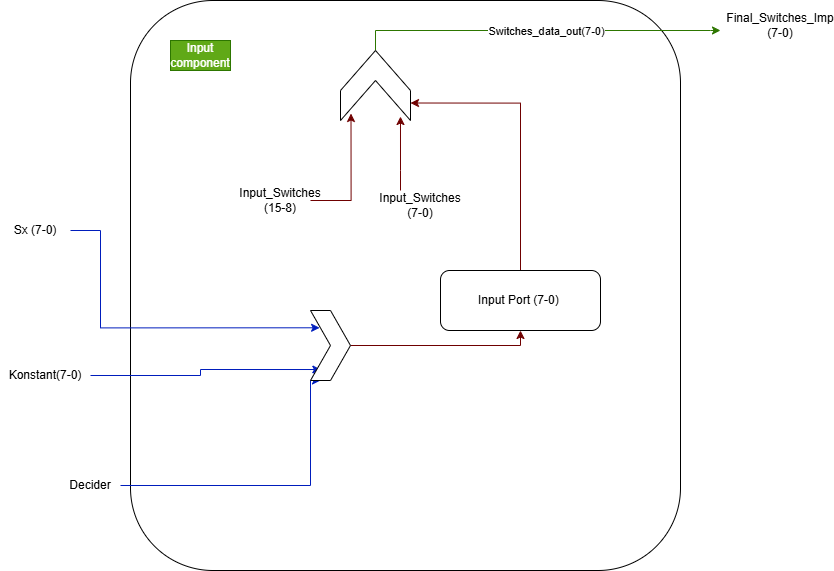

The diagram above was exported from draw.io. Its source (the exported page's mxGraphModel, read from the mxfile embedded in the PNG):
<mxGraphModel dx="178" dy="2016" grid="1" gridSize="10" guides="1" tooltips="1" connect="1" arrows="1" fold="1" page="1" pageScale="1" pageWidth="850" pageHeight="1100" math="0" shadow="0">
  <root>
    <mxCell id="0" />
    <mxCell id="1" parent="0" />
    <mxCell id="4hvSA9d1jpHa53tm_2eG-218" parent="1" style="rounded=1;whiteSpace=wrap;html=1;" value="" vertex="1">
      <mxGeometry height="570" width="550" x="1780" y="-210" as="geometry" />
    </mxCell>
    <mxCell id="4hvSA9d1jpHa53tm_2eG-219" parent="1" style="text;html=1;whiteSpace=wrap;strokeColor=none;fillColor=none;align=center;verticalAlign=middle;rounded=0;" value="Sx (7-0)" vertex="1">
      <mxGeometry height="40" width="70" x="1650" as="geometry" />
    </mxCell>
    <mxCell id="4hvSA9d1jpHa53tm_2eG-220" edge="1" parent="1" source="4hvSA9d1jpHa53tm_2eG-221" style="edgeStyle=orthogonalEdgeStyle;rounded=0;orthogonalLoop=1;jettySize=auto;html=1;entryX=0.259;entryY=0.843;entryDx=0;entryDy=0;entryPerimeter=0;fillColor=#0050ef;strokeColor=#001DBC;" target="4hvSA9d1jpHa53tm_2eG-227">
      <mxGeometry relative="1" as="geometry">
        <mxPoint x="1860" y="165" as="targetPoint" />
      </mxGeometry>
    </mxCell>
    <mxCell id="4hvSA9d1jpHa53tm_2eG-221" parent="1" style="text;html=1;whiteSpace=wrap;strokeColor=none;fillColor=none;align=center;verticalAlign=middle;rounded=0;" value="Konstant(7-0)" vertex="1">
      <mxGeometry height="30" width="90" x="1650" y="150" as="geometry" />
    </mxCell>
    <mxCell id="4hvSA9d1jpHa53tm_2eG-222" edge="1" parent="1" source="4hvSA9d1jpHa53tm_2eG-219" style="edgeStyle=orthogonalEdgeStyle;rounded=0;orthogonalLoop=1;jettySize=auto;html=1;exitX=1;exitY=0.5;exitDx=0;exitDy=0;entryX=0.228;entryY=0.247;entryDx=0;entryDy=0;entryPerimeter=0;fillColor=#0050ef;strokeColor=#001DBC;" target="4hvSA9d1jpHa53tm_2eG-227">
      <mxGeometry relative="1" as="geometry">
        <Array as="points">
          <mxPoint x="1750" y="117" />
        </Array>
        <mxPoint x="1930" y="120" as="targetPoint" />
      </mxGeometry>
    </mxCell>
    <mxCell id="4hvSA9d1jpHa53tm_2eG-223" parent="1" style="text;html=1;whiteSpace=wrap;strokeColor=none;fillColor=none;align=center;verticalAlign=middle;rounded=0;" value="Decider" vertex="1">
      <mxGeometry height="30" width="60" x="1710" y="260" as="geometry" />
    </mxCell>
    <mxCell id="4hvSA9d1jpHa53tm_2eG-224" edge="1" parent="1" source="4hvSA9d1jpHa53tm_2eG-223" style="edgeStyle=orthogonalEdgeStyle;rounded=0;orthogonalLoop=1;jettySize=auto;html=1;entryX=0.25;entryY=1;entryDx=0;entryDy=0;fillColor=#0050ef;strokeColor=#001DBC;" target="4hvSA9d1jpHa53tm_2eG-227">
      <mxGeometry relative="1" as="geometry">
        <Array as="points">
          <mxPoint x="1960" y="275" />
        </Array>
        <mxPoint x="1909.92" y="275.06000000000006" as="targetPoint" />
      </mxGeometry>
    </mxCell>
    <mxCell id="4hvSA9d1jpHa53tm_2eG-225" parent="1" style="text;html=1;whiteSpace=wrap;strokeColor=none;fillColor=none;align=center;verticalAlign=middle;rounded=0;" value="Input_Switches (7-0)" vertex="1">
      <mxGeometry height="30" width="80" x="2030" y="-20" as="geometry" />
    </mxCell>
    <mxCell id="4hvSA9d1jpHa53tm_2eG-226" edge="1" parent="1" source="4hvSA9d1jpHa53tm_2eG-227" style="edgeStyle=orthogonalEdgeStyle;rounded=0;orthogonalLoop=1;jettySize=auto;html=1;exitX=1;exitY=0.5;exitDx=0;exitDy=0;entryX=0.5;entryY=1;entryDx=0;entryDy=0;fillColor=#a20025;strokeColor=#6F0000;" target="4hvSA9d1jpHa53tm_2eG-229">
      <mxGeometry relative="1" as="geometry">
        <Array as="points">
          <mxPoint x="2170" y="135" />
        </Array>
        <mxPoint x="2070" y="80" as="targetPoint" />
      </mxGeometry>
    </mxCell>
    <mxCell id="4hvSA9d1jpHa53tm_2eG-227" parent="1" style="shape=step;perimeter=stepPerimeter;whiteSpace=wrap;html=1;fixedSize=1;" value="" vertex="1">
      <mxGeometry height="70" width="40" x="1960" y="100" as="geometry" />
    </mxCell>
    <mxCell id="4hvSA9d1jpHa53tm_2eG-228" edge="1" parent="1" source="4hvSA9d1jpHa53tm_2eG-229" style="edgeStyle=orthogonalEdgeStyle;rounded=0;orthogonalLoop=1;jettySize=auto;html=1;exitX=0.5;exitY=0;exitDx=0;exitDy=0;entryX=0.25;entryY=1;entryDx=0;entryDy=0;fillColor=#a20025;strokeColor=#6F0000;" target="4hvSA9d1jpHa53tm_2eG-232">
      <mxGeometry relative="1" as="geometry" />
    </mxCell>
    <mxCell id="4hvSA9d1jpHa53tm_2eG-229" parent="1" style="rounded=1;whiteSpace=wrap;html=1;" value="Input Port (7-0)&amp;nbsp;" vertex="1">
      <mxGeometry height="60" width="160" x="2090" y="60" as="geometry" />
    </mxCell>
    <mxCell id="4hvSA9d1jpHa53tm_2eG-230" edge="1" parent="1" source="4hvSA9d1jpHa53tm_2eG-232" style="edgeStyle=orthogonalEdgeStyle;rounded=0;orthogonalLoop=1;jettySize=auto;html=1;exitX=1;exitY=0.5;exitDx=0;exitDy=0;fillColor=#60a917;strokeColor=#2D7600;">
      <mxGeometry relative="1" as="geometry">
        <Array as="points">
          <mxPoint x="2025" y="-180" />
          <mxPoint x="2360" y="-180" />
        </Array>
        <mxPoint x="2370" y="-180" as="targetPoint" />
      </mxGeometry>
    </mxCell>
    <mxCell id="4hvSA9d1jpHa53tm_2eG-231" connectable="0" parent="4hvSA9d1jpHa53tm_2eG-230" style="edgeLabel;html=1;align=center;verticalAlign=middle;resizable=0;points=[];" value="Switches_data_out(7-0)" vertex="1">
      <mxGeometry relative="1" x="0.0386" y="-3" as="geometry">
        <mxPoint y="-3" as="offset" />
      </mxGeometry>
    </mxCell>
    <mxCell id="4hvSA9d1jpHa53tm_2eG-232" parent="1" style="shape=step;perimeter=stepPerimeter;whiteSpace=wrap;html=1;fixedSize=1;size=40.00000000000023;rotation=-90;" value="" vertex="1">
      <mxGeometry height="70" width="70" x="1990" y="-160" as="geometry" />
    </mxCell>
    <mxCell id="4hvSA9d1jpHa53tm_2eG-233" parent="1" style="text;html=1;whiteSpace=wrap;strokeColor=none;fillColor=none;align=center;verticalAlign=middle;rounded=0;" value="Input_Switches (15-8)" vertex="1">
      <mxGeometry height="30" width="60" x="1900" y="-25" as="geometry" />
    </mxCell>
    <mxCell id="4hvSA9d1jpHa53tm_2eG-234" edge="1" parent="1" source="4hvSA9d1jpHa53tm_2eG-233" style="edgeStyle=orthogonalEdgeStyle;rounded=0;orthogonalLoop=1;jettySize=auto;html=1;entryX=0.1;entryY=0.15;entryDx=0;entryDy=0;entryPerimeter=0;fillColor=#a20025;strokeColor=#6F0000;" target="4hvSA9d1jpHa53tm_2eG-232">
      <mxGeometry relative="1" as="geometry" />
    </mxCell>
    <mxCell id="4hvSA9d1jpHa53tm_2eG-235" edge="1" parent="1" source="4hvSA9d1jpHa53tm_2eG-225" style="edgeStyle=orthogonalEdgeStyle;rounded=0;orthogonalLoop=1;jettySize=auto;html=1;entryX=0.057;entryY=0.857;entryDx=0;entryDy=0;entryPerimeter=0;fillColor=#a20025;strokeColor=#6F0000;" target="4hvSA9d1jpHa53tm_2eG-232">
      <mxGeometry relative="1" as="geometry">
        <Array as="points">
          <mxPoint x="2050" y="-40" />
          <mxPoint x="2050" y="-40" />
        </Array>
      </mxGeometry>
    </mxCell>
    <mxCell id="4hvSA9d1jpHa53tm_2eG-236" parent="1" style="text;html=1;whiteSpace=wrap;strokeColor=none;fillColor=none;align=center;verticalAlign=middle;rounded=0;" value="Final_Switches_Imp (7-0)" vertex="1">
      <mxGeometry height="30" width="60" x="2400" y="-200" as="geometry" />
    </mxCell>
    <mxCell id="4hvSA9d1jpHa53tm_2eG-237" parent="1" style="text;html=1;whiteSpace=wrap;strokeColor=#2D7600;fillColor=#60a917;align=center;verticalAlign=middle;rounded=0;fontColor=#ffffff;" value="Input component" vertex="1">
      <mxGeometry height="30" width="60" x="1820" y="-170" as="geometry" />
    </mxCell>
  </root>
</mxGraphModel>